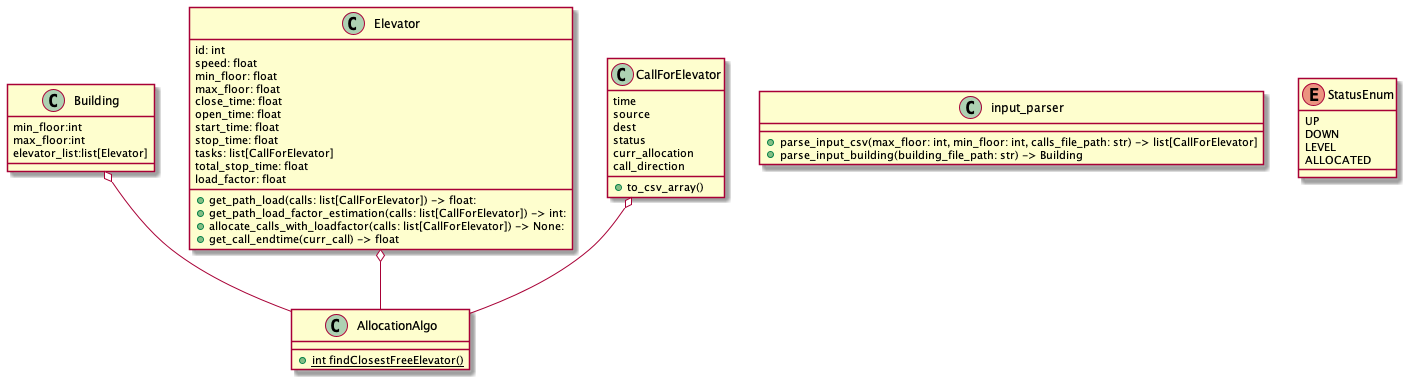

The diagram above was rendered by PlantUML. Its source (embedded in the PNG):
@startuml
'https://plantuml.com/class-diagram

class Building {
    min_floor:int
    max_floor:int
    elevator_list:list[Elevator]
}

class Elevator {
    id: int
    speed: float
    min_floor: float
    max_floor: float
    close_time: float
    open_time: float
    start_time: float
    stop_time: float
    tasks: list[CallForElevator]
    total_stop_time: float
    load_factor: float

    +get_path_load(calls: list[CallForElevator]) -> float:
    +get_path_load_factor_estimation(calls: list[CallForElevator]) -> int:
    +allocate_calls_with_loadfactor(calls: list[CallForElevator]) -> None:
    +get_call_endtime(curr_call) -> float
}


class CallForElevator{
    time
    source
    dest
    status
    curr_allocation
    call_direction

    +to_csv_array()
}


class AllocationAlgo {
 + {static} int findClosestFreeElevator()

}

class input_parser {

+ parse_input_csv(max_floor: int, min_floor: int, calls_file_path: str) -> list[CallForElevator]
+ parse_input_building(building_file_path: str) -> Building

}

Building o-- AllocationAlgo
Elevator o-- AllocationAlgo
CallForElevator o--	AllocationAlgo

enum StatusEnum {
UP
DOWN
LEVEL
ALLOCATED
}

@enduml